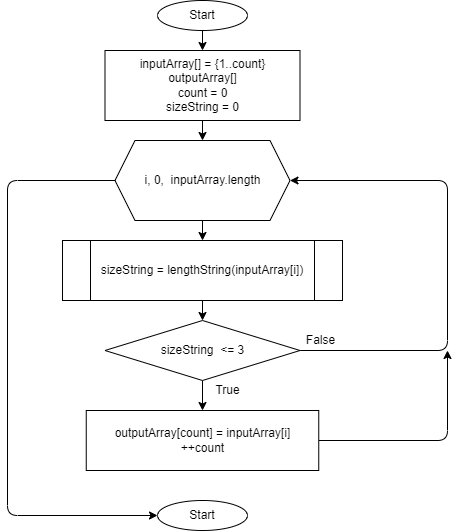

The diagram above was exported from draw.io. Its source (the exported page's mxGraphModel, read from the mxfile embedded in the PNG):
<mxGraphModel dx="1374" dy="563" grid="1" gridSize="10" guides="1" tooltips="1" connect="1" arrows="1" fold="1" page="1" pageScale="1" pageWidth="827" pageHeight="1169" math="0" shadow="0">
  <root>
    <mxCell id="0" />
    <mxCell id="1" parent="0" />
    <mxCell id="6" value="" style="edgeStyle=none;html=1;" edge="1" parent="1" source="2" target="4">
      <mxGeometry relative="1" as="geometry" />
    </mxCell>
    <mxCell id="2" value="Start" style="ellipse;whiteSpace=wrap;html=1;" vertex="1" parent="1">
      <mxGeometry x="190" y="30" width="90" height="30" as="geometry" />
    </mxCell>
    <mxCell id="14" value="" style="edgeStyle=none;html=1;" edge="1" parent="1" source="4" target="13">
      <mxGeometry relative="1" as="geometry" />
    </mxCell>
    <mxCell id="4" value="inputArray[] = {1..count}&lt;br&gt;outputArray[]&lt;br&gt;count = 0&lt;br&gt;sizeString = 0" style="rounded=0;whiteSpace=wrap;html=1;" vertex="1" parent="1">
      <mxGeometry x="137.5" y="80" width="195" height="70" as="geometry" />
    </mxCell>
    <mxCell id="16" value="" style="edgeStyle=none;html=1;" edge="1" parent="1" source="8" target="11">
      <mxGeometry relative="1" as="geometry" />
    </mxCell>
    <mxCell id="8" value="sizeString = lengthString(inputArray[i])" style="shape=process;whiteSpace=wrap;html=1;backgroundOutline=1;" vertex="1" parent="1">
      <mxGeometry x="95" y="270" width="280" height="60" as="geometry" />
    </mxCell>
    <mxCell id="18" value="" style="edgeStyle=none;html=1;" edge="1" parent="1" source="11" target="17">
      <mxGeometry relative="1" as="geometry" />
    </mxCell>
    <mxCell id="19" style="edgeStyle=none;html=1;entryX=1;entryY=0.5;entryDx=0;entryDy=0;" edge="1" parent="1" source="11" target="13">
      <mxGeometry relative="1" as="geometry">
        <mxPoint x="510" y="370" as="targetPoint" />
        <Array as="points">
          <mxPoint x="480" y="380" />
          <mxPoint x="480" y="210" />
        </Array>
      </mxGeometry>
    </mxCell>
    <mxCell id="11" value="sizeString&amp;nbsp; &amp;lt;= 3" style="rhombus;whiteSpace=wrap;html=1;" vertex="1" parent="1">
      <mxGeometry x="137.5" y="350" width="195" height="60" as="geometry" />
    </mxCell>
    <mxCell id="15" value="" style="edgeStyle=none;html=1;" edge="1" parent="1" source="13" target="8">
      <mxGeometry relative="1" as="geometry" />
    </mxCell>
    <mxCell id="23" style="edgeStyle=none;html=1;entryX=0;entryY=0.5;entryDx=0;entryDy=0;" edge="1" parent="1" source="13" target="24">
      <mxGeometry relative="1" as="geometry">
        <mxPoint x="40" y="540" as="targetPoint" />
        <Array as="points">
          <mxPoint x="40" y="210" />
          <mxPoint x="40" y="545" />
        </Array>
      </mxGeometry>
    </mxCell>
    <mxCell id="13" value="i, 0,&amp;nbsp; inputArray.length" style="shape=hexagon;perimeter=hexagonPerimeter2;whiteSpace=wrap;html=1;fixedSize=1;" vertex="1" parent="1">
      <mxGeometry x="147.5" y="170" width="175" height="80" as="geometry" />
    </mxCell>
    <mxCell id="22" style="edgeStyle=none;html=1;" edge="1" parent="1" source="17">
      <mxGeometry relative="1" as="geometry">
        <mxPoint x="480" y="380" as="targetPoint" />
        <Array as="points">
          <mxPoint x="480" y="470" />
        </Array>
      </mxGeometry>
    </mxCell>
    <mxCell id="17" value="&lt;span&gt;outputArray[count] =&amp;nbsp;&lt;/span&gt;inputArray[i]&lt;br&gt;++count" style="rounded=0;whiteSpace=wrap;html=1;" vertex="1" parent="1">
      <mxGeometry x="118.75" y="440" width="232.5" height="60" as="geometry" />
    </mxCell>
    <mxCell id="20" value="False" style="text;html=1;align=center;verticalAlign=middle;resizable=0;points=[];autosize=1;strokeColor=none;fillColor=none;" vertex="1" parent="1">
      <mxGeometry x="332.5" y="360" width="40" height="20" as="geometry" />
    </mxCell>
    <mxCell id="21" value="True" style="text;html=1;align=center;verticalAlign=middle;resizable=0;points=[];autosize=1;strokeColor=none;fillColor=none;" vertex="1" parent="1">
      <mxGeometry x="240" y="410" width="40" height="20" as="geometry" />
    </mxCell>
    <mxCell id="24" value="Start" style="ellipse;whiteSpace=wrap;html=1;" vertex="1" parent="1">
      <mxGeometry x="190" y="530" width="90" height="30" as="geometry" />
    </mxCell>
  </root>
</mxGraphModel>